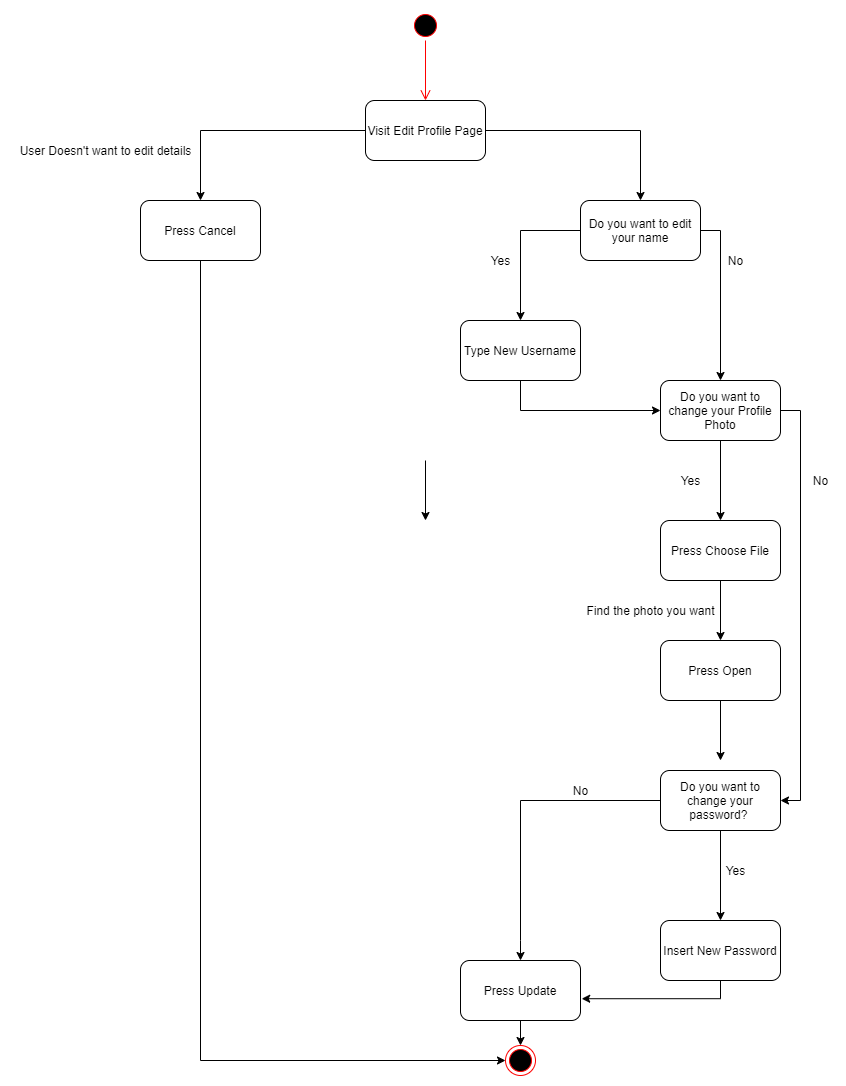

The diagram above was exported from draw.io. Its source (the exported page's mxGraphModel, read from the mxfile embedded in the PNG):
<mxGraphModel dx="1038" dy="531" grid="1" gridSize="10" guides="1" tooltips="1" connect="1" arrows="1" fold="1" page="1" pageScale="1" pageWidth="850" pageHeight="1100" background="#ffffff" math="0" shadow="0">
  <root>
    <mxCell id="0" />
    <mxCell id="1" parent="0" />
    <mxCell id="v9u9a_OpXT12kgNdaMMb-1" value="" style="ellipse;html=1;shape=startState;fillColor=#000000;strokeColor=#ff0000;" parent="1" vertex="1">
      <mxGeometry x="410" y="10" width="30" height="30" as="geometry" />
    </mxCell>
    <mxCell id="v9u9a_OpXT12kgNdaMMb-2" value="" style="edgeStyle=orthogonalEdgeStyle;html=1;verticalAlign=bottom;endArrow=open;endSize=8;strokeColor=#ff0000;" parent="1" source="v9u9a_OpXT12kgNdaMMb-1" edge="1">
      <mxGeometry relative="1" as="geometry">
        <mxPoint x="425" y="100" as="targetPoint" />
      </mxGeometry>
    </mxCell>
    <mxCell id="v9u9a_OpXT12kgNdaMMb-50" style="edgeStyle=orthogonalEdgeStyle;rounded=0;orthogonalLoop=1;jettySize=auto;html=1;" parent="1" source="v9u9a_OpXT12kgNdaMMb-4" edge="1">
      <mxGeometry relative="1" as="geometry">
        <mxPoint x="200" y="200" as="targetPoint" />
      </mxGeometry>
    </mxCell>
    <mxCell id="v9u9a_OpXT12kgNdaMMb-53" style="edgeStyle=orthogonalEdgeStyle;rounded=0;orthogonalLoop=1;jettySize=auto;html=1;" parent="1" source="v9u9a_OpXT12kgNdaMMb-4" edge="1">
      <mxGeometry relative="1" as="geometry">
        <mxPoint x="640" y="200" as="targetPoint" />
      </mxGeometry>
    </mxCell>
    <mxCell id="v9u9a_OpXT12kgNdaMMb-4" value="Visit Edit Profile Page" style="rounded=1;whiteSpace=wrap;html=1;" parent="1" vertex="1">
      <mxGeometry x="365" y="100" width="120" height="60" as="geometry" />
    </mxCell>
    <mxCell id="v9u9a_OpXT12kgNdaMMb-48" style="edgeStyle=orthogonalEdgeStyle;rounded=0;orthogonalLoop=1;jettySize=auto;html=1;" parent="1" edge="1">
      <mxGeometry relative="1" as="geometry">
        <mxPoint x="425" y="520" as="targetPoint" />
        <mxPoint x="425" y="460" as="sourcePoint" />
      </mxGeometry>
    </mxCell>
    <mxCell id="v9u9a_OpXT12kgNdaMMb-85" style="edgeStyle=orthogonalEdgeStyle;rounded=0;orthogonalLoop=1;jettySize=auto;html=1;entryX=0;entryY=0.5;entryDx=0;entryDy=0;" parent="1" source="v9u9a_OpXT12kgNdaMMb-51" target="v9u9a_OpXT12kgNdaMMb-84" edge="1">
      <mxGeometry relative="1" as="geometry">
        <Array as="points">
          <mxPoint x="200" y="1060" />
        </Array>
      </mxGeometry>
    </mxCell>
    <mxCell id="v9u9a_OpXT12kgNdaMMb-51" value="Press Cancel" style="rounded=1;whiteSpace=wrap;html=1;" parent="1" vertex="1">
      <mxGeometry x="140" y="200" width="120" height="60" as="geometry" />
    </mxCell>
    <mxCell id="v9u9a_OpXT12kgNdaMMb-52" value="User Doesn't want to edit details" style="text;html=1;align=center;verticalAlign=middle;resizable=0;points=[];autosize=1;strokeColor=none;" parent="1" vertex="1">
      <mxGeometry x="10" y="140" width="190" height="20" as="geometry" />
    </mxCell>
    <mxCell id="v9u9a_OpXT12kgNdaMMb-56" style="edgeStyle=orthogonalEdgeStyle;rounded=0;orthogonalLoop=1;jettySize=auto;html=1;" parent="1" source="v9u9a_OpXT12kgNdaMMb-54" edge="1">
      <mxGeometry relative="1" as="geometry">
        <mxPoint x="520" y="320" as="targetPoint" />
      </mxGeometry>
    </mxCell>
    <mxCell id="v9u9a_OpXT12kgNdaMMb-58" style="edgeStyle=orthogonalEdgeStyle;rounded=0;orthogonalLoop=1;jettySize=auto;html=1;entryX=0.5;entryY=0;entryDx=0;entryDy=0;" parent="1" source="v9u9a_OpXT12kgNdaMMb-54" target="v9u9a_OpXT12kgNdaMMb-63" edge="1">
      <mxGeometry relative="1" as="geometry">
        <mxPoint x="760" y="320" as="targetPoint" />
        <Array as="points">
          <mxPoint x="720" y="230" />
        </Array>
      </mxGeometry>
    </mxCell>
    <mxCell id="v9u9a_OpXT12kgNdaMMb-54" value="Do you want to edit your name" style="rounded=1;whiteSpace=wrap;html=1;" parent="1" vertex="1">
      <mxGeometry x="580" y="200" width="120" height="60" as="geometry" />
    </mxCell>
    <mxCell id="v9u9a_OpXT12kgNdaMMb-57" value="Yes" style="text;html=1;align=center;verticalAlign=middle;resizable=0;points=[];autosize=1;strokeColor=none;" parent="1" vertex="1">
      <mxGeometry x="485" y="250" width="30" height="20" as="geometry" />
    </mxCell>
    <mxCell id="v9u9a_OpXT12kgNdaMMb-59" value="No" style="text;html=1;align=center;verticalAlign=middle;resizable=0;points=[];autosize=1;strokeColor=none;" parent="1" vertex="1">
      <mxGeometry x="720" y="250" width="30" height="20" as="geometry" />
    </mxCell>
    <mxCell id="v9u9a_OpXT12kgNdaMMb-64" style="edgeStyle=orthogonalEdgeStyle;rounded=0;orthogonalLoop=1;jettySize=auto;html=1;entryX=0;entryY=0.5;entryDx=0;entryDy=0;" parent="1" source="v9u9a_OpXT12kgNdaMMb-61" target="v9u9a_OpXT12kgNdaMMb-63" edge="1">
      <mxGeometry relative="1" as="geometry">
        <Array as="points">
          <mxPoint x="520" y="410" />
        </Array>
      </mxGeometry>
    </mxCell>
    <mxCell id="v9u9a_OpXT12kgNdaMMb-61" value="Type New Username" style="rounded=1;whiteSpace=wrap;html=1;" parent="1" vertex="1">
      <mxGeometry x="460" y="320" width="120" height="60" as="geometry" />
    </mxCell>
    <mxCell id="v9u9a_OpXT12kgNdaMMb-65" style="edgeStyle=orthogonalEdgeStyle;rounded=0;orthogonalLoop=1;jettySize=auto;html=1;" parent="1" source="v9u9a_OpXT12kgNdaMMb-63" edge="1">
      <mxGeometry relative="1" as="geometry">
        <mxPoint x="720" y="520" as="targetPoint" />
      </mxGeometry>
    </mxCell>
    <mxCell id="v9u9a_OpXT12kgNdaMMb-75" style="edgeStyle=orthogonalEdgeStyle;rounded=0;orthogonalLoop=1;jettySize=auto;html=1;entryX=1;entryY=0.5;entryDx=0;entryDy=0;" parent="1" source="v9u9a_OpXT12kgNdaMMb-63" target="v9u9a_OpXT12kgNdaMMb-72" edge="1">
      <mxGeometry relative="1" as="geometry">
        <Array as="points">
          <mxPoint x="800" y="410" />
          <mxPoint x="800" y="800" />
        </Array>
      </mxGeometry>
    </mxCell>
    <mxCell id="v9u9a_OpXT12kgNdaMMb-63" value="Do you want to change your Profile Photo" style="rounded=1;whiteSpace=wrap;html=1;" parent="1" vertex="1">
      <mxGeometry x="660" y="380" width="120" height="60" as="geometry" />
    </mxCell>
    <mxCell id="v9u9a_OpXT12kgNdaMMb-66" value="Yes" style="text;html=1;align=center;verticalAlign=middle;resizable=0;points=[];autosize=1;strokeColor=none;" parent="1" vertex="1">
      <mxGeometry x="675" y="470" width="30" height="20" as="geometry" />
    </mxCell>
    <mxCell id="v9u9a_OpXT12kgNdaMMb-68" style="edgeStyle=orthogonalEdgeStyle;rounded=0;orthogonalLoop=1;jettySize=auto;html=1;" parent="1" source="v9u9a_OpXT12kgNdaMMb-67" edge="1">
      <mxGeometry relative="1" as="geometry">
        <mxPoint x="720" y="640" as="targetPoint" />
      </mxGeometry>
    </mxCell>
    <mxCell id="v9u9a_OpXT12kgNdaMMb-67" value="Press Choose File" style="rounded=1;whiteSpace=wrap;html=1;" parent="1" vertex="1">
      <mxGeometry x="660" y="520" width="120" height="60" as="geometry" />
    </mxCell>
    <mxCell id="v9u9a_OpXT12kgNdaMMb-71" style="edgeStyle=orthogonalEdgeStyle;rounded=0;orthogonalLoop=1;jettySize=auto;html=1;" parent="1" source="v9u9a_OpXT12kgNdaMMb-69" edge="1">
      <mxGeometry relative="1" as="geometry">
        <mxPoint x="720" y="760" as="targetPoint" />
      </mxGeometry>
    </mxCell>
    <mxCell id="v9u9a_OpXT12kgNdaMMb-69" value="Press Open" style="rounded=1;whiteSpace=wrap;html=1;" parent="1" vertex="1">
      <mxGeometry x="660" y="640" width="120" height="60" as="geometry" />
    </mxCell>
    <mxCell id="v9u9a_OpXT12kgNdaMMb-70" value="Find the photo you want" style="text;html=1;align=center;verticalAlign=middle;resizable=0;points=[];autosize=1;strokeColor=none;" parent="1" vertex="1">
      <mxGeometry x="580" y="600" width="140" height="20" as="geometry" />
    </mxCell>
    <mxCell id="v9u9a_OpXT12kgNdaMMb-73" style="edgeStyle=orthogonalEdgeStyle;rounded=0;orthogonalLoop=1;jettySize=auto;html=1;" parent="1" source="v9u9a_OpXT12kgNdaMMb-72" edge="1">
      <mxGeometry relative="1" as="geometry">
        <mxPoint x="720" y="920" as="targetPoint" />
      </mxGeometry>
    </mxCell>
    <mxCell id="v9u9a_OpXT12kgNdaMMb-79" style="edgeStyle=orthogonalEdgeStyle;rounded=0;orthogonalLoop=1;jettySize=auto;html=1;" parent="1" source="v9u9a_OpXT12kgNdaMMb-72" edge="1">
      <mxGeometry relative="1" as="geometry">
        <mxPoint x="520" y="960" as="targetPoint" />
        <Array as="points">
          <mxPoint x="520" y="800" />
          <mxPoint x="520" y="940" />
        </Array>
      </mxGeometry>
    </mxCell>
    <mxCell id="v9u9a_OpXT12kgNdaMMb-72" value="Do you want to change your password?&amp;nbsp;" style="rounded=1;whiteSpace=wrap;html=1;" parent="1" vertex="1">
      <mxGeometry x="660" y="770" width="120" height="60" as="geometry" />
    </mxCell>
    <mxCell id="v9u9a_OpXT12kgNdaMMb-81" value="" style="edgeStyle=orthogonalEdgeStyle;rounded=0;orthogonalLoop=1;jettySize=auto;html=1;exitX=0.5;exitY=1;exitDx=0;exitDy=0;entryX=1.01;entryY=0.637;entryDx=0;entryDy=0;entryPerimeter=0;" parent="1" source="v9u9a_OpXT12kgNdaMMb-74" target="v9u9a_OpXT12kgNdaMMb-80" edge="1">
      <mxGeometry relative="1" as="geometry">
        <Array as="points">
          <mxPoint x="720" y="998" />
        </Array>
      </mxGeometry>
    </mxCell>
    <mxCell id="v9u9a_OpXT12kgNdaMMb-74" value="Insert New Password" style="rounded=1;whiteSpace=wrap;html=1;" parent="1" vertex="1">
      <mxGeometry x="660" y="920" width="120" height="60" as="geometry" />
    </mxCell>
    <mxCell id="v9u9a_OpXT12kgNdaMMb-77" value="No" style="text;html=1;align=center;verticalAlign=middle;resizable=0;points=[];autosize=1;strokeColor=none;" parent="1" vertex="1">
      <mxGeometry x="805" y="470" width="30" height="20" as="geometry" />
    </mxCell>
    <mxCell id="v9u9a_OpXT12kgNdaMMb-78" value="Yes" style="text;html=1;align=center;verticalAlign=middle;resizable=0;points=[];autosize=1;strokeColor=none;" parent="1" vertex="1">
      <mxGeometry x="720" y="860" width="30" height="20" as="geometry" />
    </mxCell>
    <mxCell id="v9u9a_OpXT12kgNdaMMb-83" style="edgeStyle=orthogonalEdgeStyle;rounded=0;orthogonalLoop=1;jettySize=auto;html=1;" parent="1" source="v9u9a_OpXT12kgNdaMMb-80" target="v9u9a_OpXT12kgNdaMMb-84" edge="1">
      <mxGeometry relative="1" as="geometry">
        <mxPoint x="520" y="1060" as="targetPoint" />
      </mxGeometry>
    </mxCell>
    <mxCell id="v9u9a_OpXT12kgNdaMMb-80" value="Press Update" style="rounded=1;whiteSpace=wrap;html=1;" parent="1" vertex="1">
      <mxGeometry x="460" y="960" width="120" height="60" as="geometry" />
    </mxCell>
    <mxCell id="v9u9a_OpXT12kgNdaMMb-82" value="No" style="text;html=1;align=center;verticalAlign=middle;resizable=0;points=[];autosize=1;strokeColor=none;" parent="1" vertex="1">
      <mxGeometry x="565" y="780" width="30" height="20" as="geometry" />
    </mxCell>
    <mxCell id="v9u9a_OpXT12kgNdaMMb-84" value="" style="ellipse;html=1;shape=endState;fillColor=#000000;strokeColor=#ff0000;" parent="1" vertex="1">
      <mxGeometry x="505" y="1045" width="30" height="30" as="geometry" />
    </mxCell>
  </root>
</mxGraphModel>